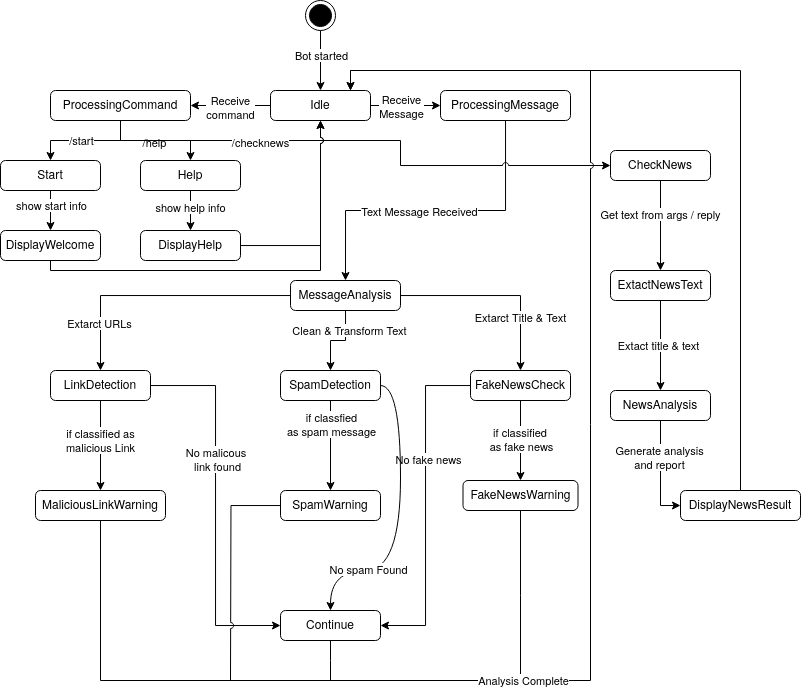

The diagram above was exported from draw.io. Its source (the exported page's mxGraphModel, read from the mxfile embedded in the PNG):
<mxGraphModel dx="1410" dy="894" grid="1" gridSize="10" guides="1" tooltips="1" connect="1" arrows="1" fold="1" page="1" pageScale="1" pageWidth="850" pageHeight="1100" math="0" shadow="0">
  <root>
    <mxCell id="0" />
    <mxCell id="1" parent="0" />
    <mxCell id="CZUfZdZhVDAsimaxsZR0-37" style="edgeStyle=orthogonalEdgeStyle;rounded=0;orthogonalLoop=1;jettySize=auto;html=1;entryX=1;entryY=0.5;entryDx=0;entryDy=0;" edge="1" parent="1" source="CZUfZdZhVDAsimaxsZR0-2" target="CZUfZdZhVDAsimaxsZR0-11">
      <mxGeometry relative="1" as="geometry" />
    </mxCell>
    <mxCell id="CZUfZdZhVDAsimaxsZR0-39" value="Receive&lt;br&gt;command" style="edgeLabel;html=1;align=center;verticalAlign=middle;resizable=0;points=[];" vertex="1" connectable="0" parent="CZUfZdZhVDAsimaxsZR0-37">
      <mxGeometry x="-0.0027" y="2" relative="1" as="geometry">
        <mxPoint as="offset" />
      </mxGeometry>
    </mxCell>
    <mxCell id="CZUfZdZhVDAsimaxsZR0-38" style="edgeStyle=orthogonalEdgeStyle;rounded=0;orthogonalLoop=1;jettySize=auto;html=1;entryX=0;entryY=0.5;entryDx=0;entryDy=0;" edge="1" parent="1" source="CZUfZdZhVDAsimaxsZR0-2" target="CZUfZdZhVDAsimaxsZR0-8">
      <mxGeometry relative="1" as="geometry" />
    </mxCell>
    <mxCell id="CZUfZdZhVDAsimaxsZR0-40" value="Receive&lt;br&gt;Message" style="edgeLabel;html=1;align=center;verticalAlign=middle;resizable=0;points=[];" vertex="1" connectable="0" parent="CZUfZdZhVDAsimaxsZR0-38">
      <mxGeometry x="-0.132" y="-1" relative="1" as="geometry">
        <mxPoint as="offset" />
      </mxGeometry>
    </mxCell>
    <mxCell id="CZUfZdZhVDAsimaxsZR0-2" value="Idle" style="html=1;align=center;verticalAlign=top;rounded=1;absoluteArcSize=1;arcSize=10;dashed=0;whiteSpace=wrap;" vertex="1" parent="1">
      <mxGeometry x="-550" y="110" width="100" height="30" as="geometry" />
    </mxCell>
    <mxCell id="CZUfZdZhVDAsimaxsZR0-65" style="edgeStyle=orthogonalEdgeStyle;rounded=0;orthogonalLoop=1;jettySize=auto;html=1;" edge="1" parent="1" source="CZUfZdZhVDAsimaxsZR0-3" target="CZUfZdZhVDAsimaxsZR0-15">
      <mxGeometry relative="1" as="geometry" />
    </mxCell>
    <mxCell id="CZUfZdZhVDAsimaxsZR0-73" value="if classified as&lt;br&gt;malicious Link" style="edgeLabel;html=1;align=center;verticalAlign=middle;resizable=0;points=[];" vertex="1" connectable="0" parent="CZUfZdZhVDAsimaxsZR0-65">
      <mxGeometry x="-0.1043" relative="1" as="geometry">
        <mxPoint as="offset" />
      </mxGeometry>
    </mxCell>
    <mxCell id="CZUfZdZhVDAsimaxsZR0-68" style="edgeStyle=orthogonalEdgeStyle;rounded=0;orthogonalLoop=1;jettySize=auto;html=1;entryX=0;entryY=0.5;entryDx=0;entryDy=0;" edge="1" parent="1" source="CZUfZdZhVDAsimaxsZR0-3" target="CZUfZdZhVDAsimaxsZR0-17">
      <mxGeometry relative="1" as="geometry" />
    </mxCell>
    <mxCell id="CZUfZdZhVDAsimaxsZR0-75" value="&lt;div&gt;No malicous&amp;nbsp;&lt;/div&gt;&lt;div&gt;link found&lt;/div&gt;" style="edgeLabel;html=1;align=center;verticalAlign=middle;resizable=0;points=[];" vertex="1" connectable="0" parent="CZUfZdZhVDAsimaxsZR0-68">
      <mxGeometry x="-0.251" y="2" relative="1" as="geometry">
        <mxPoint as="offset" />
      </mxGeometry>
    </mxCell>
    <mxCell id="CZUfZdZhVDAsimaxsZR0-3" value="LinkDetection" style="html=1;align=center;verticalAlign=top;rounded=1;absoluteArcSize=1;arcSize=10;dashed=0;whiteSpace=wrap;" vertex="1" parent="1">
      <mxGeometry x="-770" y="390" width="100" height="30" as="geometry" />
    </mxCell>
    <mxCell id="CZUfZdZhVDAsimaxsZR0-62" style="edgeStyle=orthogonalEdgeStyle;rounded=0;orthogonalLoop=1;jettySize=auto;html=1;entryX=0.5;entryY=0;entryDx=0;entryDy=0;" edge="1" parent="1" source="CZUfZdZhVDAsimaxsZR0-4" target="CZUfZdZhVDAsimaxsZR0-6">
      <mxGeometry relative="1" as="geometry" />
    </mxCell>
    <mxCell id="CZUfZdZhVDAsimaxsZR0-80" value="Clean &amp;amp; Transform Text" style="edgeLabel;html=1;align=center;verticalAlign=middle;resizable=0;points=[];" vertex="1" connectable="0" parent="CZUfZdZhVDAsimaxsZR0-62">
      <mxGeometry x="-0.4586" y="4" relative="1" as="geometry">
        <mxPoint as="offset" />
      </mxGeometry>
    </mxCell>
    <mxCell id="CZUfZdZhVDAsimaxsZR0-63" style="edgeStyle=orthogonalEdgeStyle;rounded=0;orthogonalLoop=1;jettySize=auto;html=1;" edge="1" parent="1" source="CZUfZdZhVDAsimaxsZR0-4" target="CZUfZdZhVDAsimaxsZR0-5">
      <mxGeometry relative="1" as="geometry" />
    </mxCell>
    <mxCell id="CZUfZdZhVDAsimaxsZR0-74" value="Extarct Title &amp;amp; Text" style="edgeLabel;html=1;align=center;verticalAlign=middle;resizable=0;points=[];" vertex="1" connectable="0" parent="CZUfZdZhVDAsimaxsZR0-63">
      <mxGeometry x="0.4547" relative="1" as="geometry">
        <mxPoint as="offset" />
      </mxGeometry>
    </mxCell>
    <mxCell id="CZUfZdZhVDAsimaxsZR0-64" style="edgeStyle=orthogonalEdgeStyle;rounded=0;orthogonalLoop=1;jettySize=auto;html=1;" edge="1" parent="1" source="CZUfZdZhVDAsimaxsZR0-4" target="CZUfZdZhVDAsimaxsZR0-3">
      <mxGeometry relative="1" as="geometry" />
    </mxCell>
    <mxCell id="CZUfZdZhVDAsimaxsZR0-81" value="Extarct URLs" style="edgeLabel;html=1;align=center;verticalAlign=middle;resizable=0;points=[];" vertex="1" connectable="0" parent="CZUfZdZhVDAsimaxsZR0-64">
      <mxGeometry x="0.6447" y="-1" relative="1" as="geometry">
        <mxPoint as="offset" />
      </mxGeometry>
    </mxCell>
    <mxCell id="CZUfZdZhVDAsimaxsZR0-4" value="MessageAnalysis" style="html=1;align=center;verticalAlign=top;rounded=1;absoluteArcSize=1;arcSize=10;dashed=0;whiteSpace=wrap;" vertex="1" parent="1">
      <mxGeometry x="-530" y="300" width="110" height="30" as="geometry" />
    </mxCell>
    <mxCell id="CZUfZdZhVDAsimaxsZR0-67" style="edgeStyle=orthogonalEdgeStyle;rounded=0;orthogonalLoop=1;jettySize=auto;html=1;entryX=0.5;entryY=0;entryDx=0;entryDy=0;" edge="1" parent="1" source="CZUfZdZhVDAsimaxsZR0-5" target="CZUfZdZhVDAsimaxsZR0-14">
      <mxGeometry relative="1" as="geometry" />
    </mxCell>
    <mxCell id="CZUfZdZhVDAsimaxsZR0-71" value="&lt;div&gt;if classified&amp;nbsp;&lt;/div&gt;&lt;div&gt;as fake news&lt;/div&gt;" style="edgeLabel;html=1;align=center;verticalAlign=middle;resizable=0;points=[];" vertex="1" connectable="0" parent="CZUfZdZhVDAsimaxsZR0-67">
      <mxGeometry x="-0.0359" y="1" relative="1" as="geometry">
        <mxPoint as="offset" />
      </mxGeometry>
    </mxCell>
    <mxCell id="CZUfZdZhVDAsimaxsZR0-69" style="edgeStyle=orthogonalEdgeStyle;rounded=0;orthogonalLoop=1;jettySize=auto;html=1;entryX=1;entryY=0.5;entryDx=0;entryDy=0;" edge="1" parent="1" source="CZUfZdZhVDAsimaxsZR0-5" target="CZUfZdZhVDAsimaxsZR0-17">
      <mxGeometry relative="1" as="geometry" />
    </mxCell>
    <mxCell id="CZUfZdZhVDAsimaxsZR0-78" value="No fake news" style="edgeLabel;html=1;align=center;verticalAlign=middle;resizable=0;points=[];" vertex="1" connectable="0" parent="CZUfZdZhVDAsimaxsZR0-69">
      <mxGeometry x="-0.2814" y="3" relative="1" as="geometry">
        <mxPoint as="offset" />
      </mxGeometry>
    </mxCell>
    <mxCell id="CZUfZdZhVDAsimaxsZR0-5" value="FakeNewsCheck" style="html=1;align=center;verticalAlign=top;rounded=1;absoluteArcSize=1;arcSize=10;dashed=0;whiteSpace=wrap;" vertex="1" parent="1">
      <mxGeometry x="-350" y="390" width="100" height="30" as="geometry" />
    </mxCell>
    <mxCell id="CZUfZdZhVDAsimaxsZR0-66" style="edgeStyle=orthogonalEdgeStyle;rounded=0;orthogonalLoop=1;jettySize=auto;html=1;" edge="1" parent="1" source="CZUfZdZhVDAsimaxsZR0-6" target="CZUfZdZhVDAsimaxsZR0-16">
      <mxGeometry relative="1" as="geometry" />
    </mxCell>
    <mxCell id="CZUfZdZhVDAsimaxsZR0-72" value="&lt;div&gt;if classfied&lt;/div&gt;&lt;div&gt;as spam message&lt;/div&gt;" style="edgeLabel;html=1;align=center;verticalAlign=middle;resizable=0;points=[];" vertex="1" connectable="0" parent="CZUfZdZhVDAsimaxsZR0-66">
      <mxGeometry x="-0.4715" y="1" relative="1" as="geometry">
        <mxPoint as="offset" />
      </mxGeometry>
    </mxCell>
    <mxCell id="CZUfZdZhVDAsimaxsZR0-70" style="edgeStyle=orthogonalEdgeStyle;rounded=0;orthogonalLoop=1;jettySize=auto;html=1;entryX=0.5;entryY=0;entryDx=0;entryDy=0;curved=1;" edge="1" parent="1" source="CZUfZdZhVDAsimaxsZR0-6" target="CZUfZdZhVDAsimaxsZR0-17">
      <mxGeometry relative="1" as="geometry">
        <Array as="points">
          <mxPoint x="-420" y="405" />
          <mxPoint x="-420" y="590" />
          <mxPoint x="-490" y="590" />
        </Array>
      </mxGeometry>
    </mxCell>
    <mxCell id="CZUfZdZhVDAsimaxsZR0-77" value="No spam Found" style="edgeLabel;html=1;align=center;verticalAlign=middle;resizable=0;points=[];" vertex="1" connectable="0" parent="CZUfZdZhVDAsimaxsZR0-70">
      <mxGeometry x="0.5112" y="-1" relative="1" as="geometry">
        <mxPoint as="offset" />
      </mxGeometry>
    </mxCell>
    <mxCell id="CZUfZdZhVDAsimaxsZR0-6" value="SpamDetection" style="html=1;align=center;verticalAlign=top;rounded=1;absoluteArcSize=1;arcSize=10;dashed=0;whiteSpace=wrap;" vertex="1" parent="1">
      <mxGeometry x="-540" y="390" width="100" height="30" as="geometry" />
    </mxCell>
    <mxCell id="CZUfZdZhVDAsimaxsZR0-54" style="edgeStyle=orthogonalEdgeStyle;rounded=0;orthogonalLoop=1;jettySize=auto;html=1;entryX=0.5;entryY=0;entryDx=0;entryDy=0;" edge="1" parent="1" source="CZUfZdZhVDAsimaxsZR0-7" target="CZUfZdZhVDAsimaxsZR0-19">
      <mxGeometry relative="1" as="geometry" />
    </mxCell>
    <mxCell id="CZUfZdZhVDAsimaxsZR0-55" value="Get text from args / reply" style="edgeLabel;html=1;align=center;verticalAlign=middle;resizable=0;points=[];" vertex="1" connectable="0" parent="CZUfZdZhVDAsimaxsZR0-54">
      <mxGeometry x="-0.2601" relative="1" as="geometry">
        <mxPoint as="offset" />
      </mxGeometry>
    </mxCell>
    <mxCell id="CZUfZdZhVDAsimaxsZR0-7" value="CheckNews" style="html=1;align=center;verticalAlign=top;rounded=1;absoluteArcSize=1;arcSize=10;dashed=0;whiteSpace=wrap;" vertex="1" parent="1">
      <mxGeometry x="-210" y="170" width="100" height="30" as="geometry" />
    </mxCell>
    <mxCell id="CZUfZdZhVDAsimaxsZR0-61" style="edgeStyle=orthogonalEdgeStyle;rounded=0;orthogonalLoop=1;jettySize=auto;html=1;entryX=0.5;entryY=0;entryDx=0;entryDy=0;" edge="1" parent="1" source="CZUfZdZhVDAsimaxsZR0-8" target="CZUfZdZhVDAsimaxsZR0-4">
      <mxGeometry relative="1" as="geometry">
        <Array as="points">
          <mxPoint x="-315" y="230" />
          <mxPoint x="-475" y="230" />
        </Array>
      </mxGeometry>
    </mxCell>
    <mxCell id="CZUfZdZhVDAsimaxsZR0-82" value="Text Message Received" style="edgeLabel;html=1;align=center;verticalAlign=middle;resizable=0;points=[];" vertex="1" connectable="0" parent="CZUfZdZhVDAsimaxsZR0-61">
      <mxGeometry x="0.098" y="1" relative="1" as="geometry">
        <mxPoint as="offset" />
      </mxGeometry>
    </mxCell>
    <mxCell id="CZUfZdZhVDAsimaxsZR0-8" value="ProcessingMessage" style="html=1;align=center;verticalAlign=top;rounded=1;absoluteArcSize=1;arcSize=10;dashed=0;whiteSpace=wrap;" vertex="1" parent="1">
      <mxGeometry x="-380" y="110" width="130" height="30" as="geometry" />
    </mxCell>
    <mxCell id="CZUfZdZhVDAsimaxsZR0-47" style="edgeStyle=orthogonalEdgeStyle;rounded=0;orthogonalLoop=1;jettySize=auto;html=1;entryX=0.5;entryY=0;entryDx=0;entryDy=0;" edge="1" parent="1" source="CZUfZdZhVDAsimaxsZR0-9" target="CZUfZdZhVDAsimaxsZR0-12">
      <mxGeometry relative="1" as="geometry" />
    </mxCell>
    <mxCell id="CZUfZdZhVDAsimaxsZR0-48" value="show start info" style="edgeLabel;html=1;align=center;verticalAlign=middle;resizable=0;points=[];" vertex="1" connectable="0" parent="CZUfZdZhVDAsimaxsZR0-47">
      <mxGeometry x="-0.2676" y="1" relative="1" as="geometry">
        <mxPoint as="offset" />
      </mxGeometry>
    </mxCell>
    <mxCell id="CZUfZdZhVDAsimaxsZR0-9" value="Start" style="html=1;align=center;verticalAlign=top;rounded=1;absoluteArcSize=1;arcSize=10;dashed=0;whiteSpace=wrap;" vertex="1" parent="1">
      <mxGeometry x="-820" y="180" width="100" height="30" as="geometry" />
    </mxCell>
    <mxCell id="CZUfZdZhVDAsimaxsZR0-45" style="edgeStyle=orthogonalEdgeStyle;rounded=0;orthogonalLoop=1;jettySize=auto;html=1;entryX=0.5;entryY=0;entryDx=0;entryDy=0;" edge="1" parent="1" source="CZUfZdZhVDAsimaxsZR0-10" target="CZUfZdZhVDAsimaxsZR0-13">
      <mxGeometry relative="1" as="geometry" />
    </mxCell>
    <mxCell id="CZUfZdZhVDAsimaxsZR0-46" value="show help info" style="edgeLabel;html=1;align=center;verticalAlign=middle;resizable=0;points=[];" vertex="1" connectable="0" parent="CZUfZdZhVDAsimaxsZR0-45">
      <mxGeometry x="-0.1595" relative="1" as="geometry">
        <mxPoint as="offset" />
      </mxGeometry>
    </mxCell>
    <mxCell id="CZUfZdZhVDAsimaxsZR0-10" value="Help" style="html=1;align=center;verticalAlign=top;rounded=1;absoluteArcSize=1;arcSize=10;dashed=0;whiteSpace=wrap;" vertex="1" parent="1">
      <mxGeometry x="-680" y="180" width="100" height="30" as="geometry" />
    </mxCell>
    <mxCell id="CZUfZdZhVDAsimaxsZR0-41" style="edgeStyle=orthogonalEdgeStyle;rounded=0;orthogonalLoop=1;jettySize=auto;html=1;entryX=0.5;entryY=0;entryDx=0;entryDy=0;" edge="1" parent="1" source="CZUfZdZhVDAsimaxsZR0-11" target="CZUfZdZhVDAsimaxsZR0-9">
      <mxGeometry relative="1" as="geometry" />
    </mxCell>
    <mxCell id="CZUfZdZhVDAsimaxsZR0-44" value="/start" style="edgeLabel;html=1;align=center;verticalAlign=middle;resizable=0;points=[];" vertex="1" connectable="0" parent="CZUfZdZhVDAsimaxsZR0-41">
      <mxGeometry x="0.0742" relative="1" as="geometry">
        <mxPoint as="offset" />
      </mxGeometry>
    </mxCell>
    <mxCell id="CZUfZdZhVDAsimaxsZR0-42" style="edgeStyle=orthogonalEdgeStyle;rounded=0;orthogonalLoop=1;jettySize=auto;html=1;entryX=0.5;entryY=0;entryDx=0;entryDy=0;" edge="1" parent="1" source="CZUfZdZhVDAsimaxsZR0-11" target="CZUfZdZhVDAsimaxsZR0-10">
      <mxGeometry relative="1" as="geometry" />
    </mxCell>
    <mxCell id="CZUfZdZhVDAsimaxsZR0-43" value="/help" style="edgeLabel;html=1;align=center;verticalAlign=middle;resizable=0;points=[];" vertex="1" connectable="0" parent="CZUfZdZhVDAsimaxsZR0-42">
      <mxGeometry x="-0.03" y="-2" relative="1" as="geometry">
        <mxPoint as="offset" />
      </mxGeometry>
    </mxCell>
    <mxCell id="CZUfZdZhVDAsimaxsZR0-52" style="edgeStyle=orthogonalEdgeStyle;rounded=0;orthogonalLoop=1;jettySize=auto;html=1;entryX=0;entryY=0.5;entryDx=0;entryDy=0;jumpStyle=arc;" edge="1" parent="1" source="CZUfZdZhVDAsimaxsZR0-11" target="CZUfZdZhVDAsimaxsZR0-7">
      <mxGeometry relative="1" as="geometry">
        <Array as="points">
          <mxPoint x="-700" y="160" />
          <mxPoint x="-420" y="160" />
          <mxPoint x="-420" y="185" />
        </Array>
      </mxGeometry>
    </mxCell>
    <mxCell id="CZUfZdZhVDAsimaxsZR0-53" value="/checknews" style="edgeLabel;html=1;align=center;verticalAlign=middle;resizable=0;points=[];" vertex="1" connectable="0" parent="CZUfZdZhVDAsimaxsZR0-52">
      <mxGeometry x="-0.5187" y="-2" relative="1" as="geometry">
        <mxPoint x="31" as="offset" />
      </mxGeometry>
    </mxCell>
    <mxCell id="CZUfZdZhVDAsimaxsZR0-11" value="ProcessingCommand" style="html=1;align=center;verticalAlign=top;rounded=1;absoluteArcSize=1;arcSize=10;dashed=0;whiteSpace=wrap;" vertex="1" parent="1">
      <mxGeometry x="-770" y="110" width="140" height="30" as="geometry" />
    </mxCell>
    <mxCell id="CZUfZdZhVDAsimaxsZR0-50" style="edgeStyle=orthogonalEdgeStyle;rounded=0;orthogonalLoop=1;jettySize=auto;html=1;entryX=0.5;entryY=1;entryDx=0;entryDy=0;jumpStyle=arc;" edge="1" parent="1" source="CZUfZdZhVDAsimaxsZR0-12" target="CZUfZdZhVDAsimaxsZR0-2">
      <mxGeometry relative="1" as="geometry">
        <Array as="points">
          <mxPoint x="-770" y="290" />
          <mxPoint x="-500" y="290" />
        </Array>
      </mxGeometry>
    </mxCell>
    <mxCell id="CZUfZdZhVDAsimaxsZR0-12" value="DisplayWelcome" style="html=1;align=center;verticalAlign=top;rounded=1;absoluteArcSize=1;arcSize=10;dashed=0;whiteSpace=wrap;" vertex="1" parent="1">
      <mxGeometry x="-820" y="250" width="100" height="30" as="geometry" />
    </mxCell>
    <mxCell id="CZUfZdZhVDAsimaxsZR0-49" style="edgeStyle=orthogonalEdgeStyle;rounded=0;orthogonalLoop=1;jettySize=auto;html=1;entryX=0.5;entryY=1;entryDx=0;entryDy=0;jumpStyle=arc;" edge="1" parent="1" source="CZUfZdZhVDAsimaxsZR0-13" target="CZUfZdZhVDAsimaxsZR0-2">
      <mxGeometry relative="1" as="geometry" />
    </mxCell>
    <mxCell id="CZUfZdZhVDAsimaxsZR0-13" value="DisplayHelp" style="html=1;align=center;verticalAlign=top;rounded=1;absoluteArcSize=1;arcSize=10;dashed=0;whiteSpace=wrap;" vertex="1" parent="1">
      <mxGeometry x="-680" y="250" width="100" height="30" as="geometry" />
    </mxCell>
    <mxCell id="CZUfZdZhVDAsimaxsZR0-84" style="edgeStyle=orthogonalEdgeStyle;rounded=0;orthogonalLoop=1;jettySize=auto;html=1;endArrow=none;startFill=0;" edge="1" parent="1" source="CZUfZdZhVDAsimaxsZR0-14">
      <mxGeometry relative="1" as="geometry">
        <mxPoint x="-300" y="700" as="targetPoint" />
      </mxGeometry>
    </mxCell>
    <mxCell id="CZUfZdZhVDAsimaxsZR0-14" value="FakeNewsWarning" style="html=1;align=center;verticalAlign=top;rounded=1;absoluteArcSize=1;arcSize=10;dashed=0;whiteSpace=wrap;" vertex="1" parent="1">
      <mxGeometry x="-357.5" y="500" width="115" height="30" as="geometry" />
    </mxCell>
    <mxCell id="CZUfZdZhVDAsimaxsZR0-83" style="edgeStyle=orthogonalEdgeStyle;rounded=0;orthogonalLoop=1;jettySize=auto;html=1;jumpStyle=arc;" edge="1" parent="1" source="CZUfZdZhVDAsimaxsZR0-15" target="CZUfZdZhVDAsimaxsZR0-2">
      <mxGeometry relative="1" as="geometry">
        <Array as="points">
          <mxPoint x="-720" y="700" />
          <mxPoint x="-230" y="700" />
          <mxPoint x="-230" y="90" />
          <mxPoint x="-470" y="90" />
        </Array>
      </mxGeometry>
    </mxCell>
    <mxCell id="CZUfZdZhVDAsimaxsZR0-88" value="Analysis Complete" style="edgeLabel;html=1;align=center;verticalAlign=middle;resizable=0;points=[];" vertex="1" connectable="0" parent="CZUfZdZhVDAsimaxsZR0-83">
      <mxGeometry x="-0.2336" relative="1" as="geometry">
        <mxPoint as="offset" />
      </mxGeometry>
    </mxCell>
    <mxCell id="CZUfZdZhVDAsimaxsZR0-15" value="MaliciousLinkWarning" style="html=1;align=center;verticalAlign=top;rounded=1;absoluteArcSize=1;arcSize=10;dashed=0;whiteSpace=wrap;" vertex="1" parent="1">
      <mxGeometry x="-785" y="510" width="130" height="30" as="geometry" />
    </mxCell>
    <mxCell id="CZUfZdZhVDAsimaxsZR0-86" style="edgeStyle=orthogonalEdgeStyle;rounded=0;orthogonalLoop=1;jettySize=auto;html=1;endArrow=none;startFill=0;jumpStyle=arc;" edge="1" parent="1" source="CZUfZdZhVDAsimaxsZR0-16">
      <mxGeometry relative="1" as="geometry">
        <mxPoint x="-590" y="700" as="targetPoint" />
      </mxGeometry>
    </mxCell>
    <mxCell id="CZUfZdZhVDAsimaxsZR0-16" value="SpamWarning" style="html=1;align=center;verticalAlign=top;rounded=1;absoluteArcSize=1;arcSize=10;dashed=0;whiteSpace=wrap;" vertex="1" parent="1">
      <mxGeometry x="-540" y="510" width="100" height="30" as="geometry" />
    </mxCell>
    <mxCell id="CZUfZdZhVDAsimaxsZR0-85" style="edgeStyle=orthogonalEdgeStyle;rounded=0;orthogonalLoop=1;jettySize=auto;html=1;endArrow=none;startFill=0;" edge="1" parent="1" source="CZUfZdZhVDAsimaxsZR0-17">
      <mxGeometry relative="1" as="geometry">
        <mxPoint x="-490" y="700" as="targetPoint" />
      </mxGeometry>
    </mxCell>
    <mxCell id="CZUfZdZhVDAsimaxsZR0-17" value="Continue" style="html=1;align=center;verticalAlign=top;rounded=1;absoluteArcSize=1;arcSize=10;dashed=0;whiteSpace=wrap;" vertex="1" parent="1">
      <mxGeometry x="-540" y="630" width="100" height="30" as="geometry" />
    </mxCell>
    <mxCell id="CZUfZdZhVDAsimaxsZR0-58" style="edgeStyle=orthogonalEdgeStyle;rounded=0;orthogonalLoop=1;jettySize=auto;html=1;entryX=0;entryY=0.5;entryDx=0;entryDy=0;" edge="1" parent="1" source="CZUfZdZhVDAsimaxsZR0-18" target="CZUfZdZhVDAsimaxsZR0-20">
      <mxGeometry relative="1" as="geometry" />
    </mxCell>
    <mxCell id="CZUfZdZhVDAsimaxsZR0-59" value="Generate analysis&lt;br&gt;and report" style="edgeLabel;html=1;align=center;verticalAlign=middle;resizable=0;points=[];" vertex="1" connectable="0" parent="CZUfZdZhVDAsimaxsZR0-58">
      <mxGeometry x="-0.3042" y="-1" relative="1" as="geometry">
        <mxPoint as="offset" />
      </mxGeometry>
    </mxCell>
    <mxCell id="CZUfZdZhVDAsimaxsZR0-18" value="NewsAnalysis" style="html=1;align=center;verticalAlign=top;rounded=1;absoluteArcSize=1;arcSize=10;dashed=0;whiteSpace=wrap;" vertex="1" parent="1">
      <mxGeometry x="-210" y="410" width="100" height="30" as="geometry" />
    </mxCell>
    <mxCell id="CZUfZdZhVDAsimaxsZR0-56" style="edgeStyle=orthogonalEdgeStyle;rounded=0;orthogonalLoop=1;jettySize=auto;html=1;" edge="1" parent="1" source="CZUfZdZhVDAsimaxsZR0-19" target="CZUfZdZhVDAsimaxsZR0-18">
      <mxGeometry relative="1" as="geometry" />
    </mxCell>
    <mxCell id="CZUfZdZhVDAsimaxsZR0-57" value="Extact title &amp;amp; text" style="edgeLabel;html=1;align=center;verticalAlign=middle;resizable=0;points=[];" vertex="1" connectable="0" parent="CZUfZdZhVDAsimaxsZR0-56">
      <mxGeometry x="0.0042" y="-2" relative="1" as="geometry">
        <mxPoint as="offset" />
      </mxGeometry>
    </mxCell>
    <mxCell id="CZUfZdZhVDAsimaxsZR0-19" value="ExtactNewsText" style="html=1;align=center;verticalAlign=top;rounded=1;absoluteArcSize=1;arcSize=10;dashed=0;whiteSpace=wrap;" vertex="1" parent="1">
      <mxGeometry x="-210" y="290" width="100" height="30" as="geometry" />
    </mxCell>
    <mxCell id="CZUfZdZhVDAsimaxsZR0-60" style="edgeStyle=orthogonalEdgeStyle;rounded=0;orthogonalLoop=1;jettySize=auto;html=1;" edge="1" parent="1" source="CZUfZdZhVDAsimaxsZR0-20">
      <mxGeometry relative="1" as="geometry">
        <mxPoint x="-470" y="110" as="targetPoint" />
        <Array as="points">
          <mxPoint x="-80" y="90" />
          <mxPoint x="-470" y="90" />
          <mxPoint x="-470" y="110" />
        </Array>
      </mxGeometry>
    </mxCell>
    <mxCell id="CZUfZdZhVDAsimaxsZR0-20" value="DisplayNewsResult" style="html=1;align=center;verticalAlign=top;rounded=1;absoluteArcSize=1;arcSize=10;dashed=0;whiteSpace=wrap;" vertex="1" parent="1">
      <mxGeometry x="-140" y="510" width="120" height="30" as="geometry" />
    </mxCell>
    <mxCell id="CZUfZdZhVDAsimaxsZR0-34" style="edgeStyle=orthogonalEdgeStyle;rounded=0;orthogonalLoop=1;jettySize=auto;html=1;entryX=0.5;entryY=0;entryDx=0;entryDy=0;" edge="1" parent="1" source="CZUfZdZhVDAsimaxsZR0-32" target="CZUfZdZhVDAsimaxsZR0-2">
      <mxGeometry relative="1" as="geometry" />
    </mxCell>
    <mxCell id="CZUfZdZhVDAsimaxsZR0-35" value="Bot started" style="edgeLabel;html=1;align=center;verticalAlign=middle;resizable=0;points=[];" vertex="1" connectable="0" parent="CZUfZdZhVDAsimaxsZR0-34">
      <mxGeometry x="-0.1631" y="1" relative="1" as="geometry">
        <mxPoint as="offset" />
      </mxGeometry>
    </mxCell>
    <mxCell id="CZUfZdZhVDAsimaxsZR0-32" value="" style="ellipse;html=1;shape=endState;fillColor=strokeColor;" vertex="1" parent="1">
      <mxGeometry x="-515" y="20" width="30" height="30" as="geometry" />
    </mxCell>
  </root>
</mxGraphModel>